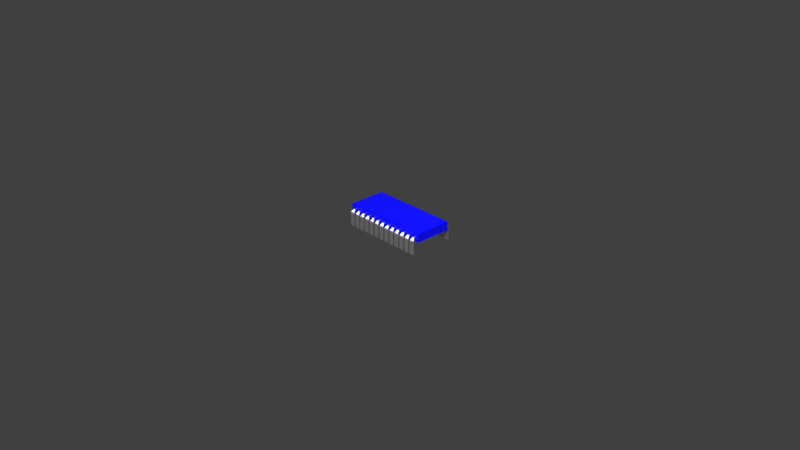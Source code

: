 # Source: SpaceshipUpgradeBlueprint.blend  (saved by Blender 2.93.20; exported with 4.5.12 LTS)
import bpy
from mathutils import Matrix  # noqa: F401  (used for matrix-valued properties, if any)

bpy.ops.wm.read_factory_settings(use_empty=True)
scene = bpy.context.scene
scene.name = 'Scene'

# ---- collections
col_collection = bpy.data.collections.new('Collection'); scene.collection.children.link(col_collection)

# ---- materials (node trees are filled in below, after node groups)
mat_chip = bpy.data.materials.new('chip')
mat_chip.alpha_threshold = 0.0
mat_chip.use_transparent_shadow = False
mat_chip.line_color = (0.0, 0.0, 0.0, 1.0)
mat_pins = bpy.data.materials.new('pins')
mat_pins.use_transparent_shadow = False
mat_material = bpy.data.materials.new('Material')
mat_material.use_transparent_shadow = False

# ---- material node trees
mat_chip.use_nodes = True; mat_chip.node_tree.nodes.clear()
_N = mat_chip.node_tree.nodes; _L = mat_chip.node_tree.links
n0 = _N.new('ShaderNodeOutputMaterial'); n0.name = 'Material Output'; n0.location = (300, 300)
n1 = _N.new('ShaderNodeBsdfPrincipled'); n1.name = 'Principled BSDF'; n1.location = (10, 300)
n1.distribution = 'GGX'
n1.subsurface_method = 'BURLEY'
n1.inputs[0].default_value = (0.0, 0.0, 1.0, 1.0)
n1.inputs[2].default_value = 0.4
n1.inputs[3].default_value = 1.45
n1.inputs[27].default_value = (0.0, 0.0, 0.0, 1.0)
n1.inputs[28].default_value = 1.0
_L.new(n1.outputs[0], n0.inputs[0])
n0.is_active_output = True
mat_pins.use_nodes = True; mat_pins.node_tree.nodes.clear()
_N = mat_pins.node_tree.nodes; _L = mat_pins.node_tree.links
n0 = _N.new('ShaderNodeBsdfPrincipled'); n0.name = 'Principled BSDF'; n0.location = (10, 300)
n0.distribution = 'GGX'
n0.subsurface_method = 'BURLEY'
n0.inputs[1].default_value = 1.0
n0.inputs[3].default_value = 1.45
n0.inputs[8].default_value = 1.0
n0.inputs[10].default_value = 1.0
n0.inputs[13].default_value = 1.0
n0.inputs[27].default_value = (0.0, 0.0, 0.0, 0.0)
n0.inputs[28].default_value = 1.0
n1 = _N.new('ShaderNodeOutputMaterial'); n1.name = 'Material Output'; n1.location = (300, 300)
_L.new(n0.outputs[0], n1.inputs[0])
n1.is_active_output = True
mat_material.use_nodes = True; mat_material.node_tree.nodes.clear()
_N = mat_material.node_tree.nodes; _L = mat_material.node_tree.links
n0 = _N.new('ShaderNodeBsdfPrincipled'); n0.name = 'Principled BSDF'; n0.location = (10, 300)
n0.distribution = 'GGX'
n0.subsurface_method = 'BURLEY'
n0.inputs[0].default_value = (0.8, 0.02327, 0.0, 1.0)
n0.inputs[3].default_value = 1.45
n0.inputs[27].default_value = (0.0, 0.0, 0.0, 1.0)
n0.inputs[28].default_value = 1.0
n1 = _N.new('ShaderNodeOutputMaterial'); n1.name = 'Material Output'; n1.location = (300, 300)
_L.new(n0.outputs[0], n1.inputs[0])
n1.is_active_output = True

# ---- world
world_world = bpy.data.worlds.new('World'); scene.world = world_world
world_world.use_nodes = True; world_world.node_tree.nodes.clear()
_N = world_world.node_tree.nodes; _L = world_world.node_tree.links
n0 = _N.new('ShaderNodeOutputWorld'); n0.name = 'World Output'; n0.location = (300, 300)
n1 = _N.new('ShaderNodeBackground'); n1.name = 'Background'; n1.location = (10, 300)
n1.inputs[0].default_value = (0.05088, 0.05088, 0.05088, 1.0)
_L.new(n1.outputs[0], n0.inputs[0])
n0.is_active_output = True
world_world.color = (0.05088, 0.05088, 0.05088)
world_world.use_sun_shadow = False
world_world.sun_shadow_jitter_overblur = 0.0

# ---- cameras
cam_camera = bpy.data.cameras.new('Camera')
cam_camera.clip_end = 100.0
cam_camera.ortho_scale = 7.314

# ---- lights
light_light = bpy.data.lights.new('Light', 'POINT')
light_light.transmission_factor = 0.0
light_light.energy = 1000.0
light_light.shadow_soft_size = 0.1
light_light.shadow_maximum_resolution = 0.006
light_light.use_absolute_resolution = True
light_light_001 = bpy.data.lights.new('Light.001', 'POINT')
light_light_001.transmission_factor = 0.0
light_light_001.energy = 1000.0
light_light_001.shadow_soft_size = 0.1
light_light_001.shadow_maximum_resolution = 0.006
light_light_001.use_absolute_resolution = True
light_light_002 = bpy.data.lights.new('Light.002', 'POINT')
light_light_002.transmission_factor = 0.0
light_light_002.energy = 1000.0
light_light_002.shadow_soft_size = 0.1
light_light_002.shadow_maximum_resolution = 0.006
light_light_002.use_absolute_resolution = True

# ---- meshes
me_cube = bpy.data.meshes.new('Cube')
me_cube.from_pydata([(0.0254, 0.2371, -0.1507), (0.4848, 0.2041, -0.02003), (0.0254, 0.2371, -0.007081), (0.4848, -0.2044, -0.02003), (0.0254, 0.2474, -0.1507), (-0.4848, 0.2041, -0.02003), (0.0254, 0.2474, -0.007081), (-0.4848, -0.2044, -0.02003), (0.4406, 0.1564, 0.08044), (0.4848, 0.2041, 0.07242), (0.4406, -0.1567, 0.08044), (0.4848, -0.2044, 0.07242), (-0.4406, 0.1564, 0.08044), (-0.4848, 0.2041, 0.07242), (-0.4406, -0.1567, 0.08044), (-0.4848, -0.2044, 0.07242), (-0.0254, 0.2474, -0.007081), (-0.0254, 0.2474, -0.1507), (-0.0254, 0.2371, -0.007081), (-0.0254, 0.2371, -0.1507), (-0.02275, 0.2442, 0.0007268), (-0.02275, 0.235, 0.0007268), (0.02275, 0.235, 0.0007268), (0.02275, 0.2442, 0.0007268), (-0.01239, 0.2208, 0.02611), (-0.01239, 0.2172, 0.02255), (0.01239, 0.2172, 0.02255), (0.01239, 0.2208, 0.02611), (-0.009199, 0.1982, 0.0273), (-0.009199, 0.197, 0.02376), (0.009199, 0.197, 0.02376), (0.009199, 0.1982, 0.0273), (0.09812, 0.2371, -0.1507), (0.09812, 0.2371, -0.007081), (0.09812, 0.2474, -0.1507), (0.09812, 0.2474, -0.007081), (0.04732, 0.2474, -0.007081), (0.04732, 0.2474, -0.1507), (0.04732, 0.2371, -0.007081), (0.04732, 0.2371, -0.1507), (0.04998, 0.2442, 0.0007268), (0.04998, 0.235, 0.0007268), (0.09547, 0.235, 0.0007268), (0.09547, 0.2442, 0.0007268), (0.06033, 0.2208, 0.02611), (0.06033, 0.2172, 0.02255), (0.08511, 0.2172, 0.02255), (0.08511, 0.2208, 0.02611), (0.06352, 0.1982, 0.0273), (0.06352, 0.197, 0.02376), (0.08192, 0.197, 0.02376), (0.08192, 0.1982, 0.0273), (-0.04732, 0.2371, -0.1507), (-0.04732, 0.2371, -0.007081), (-0.04732, 0.2474, -0.1507), (-0.04732, 0.2474, -0.007081), (-0.09812, 0.2474, -0.007081), (-0.09812, 0.2474, -0.1507), (-0.09812, 0.2371, -0.007081), (-0.09812, 0.2371, -0.1507), (-0.09547, 0.2442, 0.0007268), (-0.09547, 0.235, 0.0007268), (-0.04998, 0.235, 0.0007268), (-0.04998, 0.2442, 0.0007268), (-0.08511, 0.2208, 0.02611), (-0.08511, 0.2172, 0.02255), (-0.06033, 0.2172, 0.02255), (-0.06033, 0.2208, 0.02611), (-0.08192, 0.1982, 0.0273), (-0.08192, 0.197, 0.02376), (-0.06352, 0.197, 0.02376), (-0.06352, 0.1982, 0.0273), (-0.12, 0.2371, -0.1507), (-0.12, 0.2371, -0.007081), (-0.12, 0.2474, -0.1507), (-0.12, 0.2474, -0.007081), (-0.1708, 0.2474, -0.007081), (-0.1708, 0.2474, -0.1507), (-0.1708, 0.2371, -0.007081), (-0.1708, 0.2371, -0.1507), (-0.1682, 0.2442, 0.0007268), (-0.1682, 0.235, 0.0007268), (-0.1227, 0.235, 0.0007268), (-0.1227, 0.2442, 0.0007268), (-0.1578, 0.2208, 0.02611), (-0.1578, 0.2172, 0.02255), (-0.1331, 0.2172, 0.02255), (-0.1331, 0.2208, 0.02611), (-0.1546, 0.1982, 0.0273), (-0.1546, 0.197, 0.02376), (-0.1362, 0.197, 0.02376), (-0.1362, 0.1982, 0.0273), (-0.1928, 0.2371, -0.1507), (-0.1928, 0.2371, -0.007081), (-0.1928, 0.2474, -0.1507), (-0.1928, 0.2474, -0.007081), (-0.2436, 0.2474, -0.007081), (-0.2436, 0.2474, -0.1507), (-0.2436, 0.2371, -0.007081), (-0.2436, 0.2371, -0.1507), (-0.2409, 0.2442, 0.0007268), (-0.2409, 0.235, 0.0007268), (-0.1954, 0.235, 0.0007268), (-0.1954, 0.2442, 0.0007268), (-0.2306, 0.2208, 0.02611), (-0.2306, 0.2172, 0.02255), (-0.2058, 0.2172, 0.02255), (-0.2058, 0.2208, 0.02611), (-0.2274, 0.1982, 0.0273), (-0.2274, 0.197, 0.02376), (-0.209, 0.197, 0.02376), (-0.209, 0.1982, 0.0273), (-0.2655, 0.2371, -0.1507), (-0.2655, 0.2371, -0.007081), (-0.2655, 0.2474, -0.1507), (-0.2655, 0.2474, -0.007081), (-0.3163, 0.2474, -0.007081), (-0.3163, 0.2474, -0.1507), (-0.3163, 0.2371, -0.007081), (-0.3163, 0.2371, -0.1507), (-0.3136, 0.2442, 0.0007268), (-0.3136, 0.235, 0.0007268), (-0.2681, 0.235, 0.0007268), (-0.2681, 0.2442, 0.0007268), (-0.3033, 0.2208, 0.02611), (-0.3033, 0.2172, 0.02255), (-0.2785, 0.2172, 0.02255), (-0.2785, 0.2208, 0.02611), (-0.3001, 0.1982, 0.0273), (-0.3001, 0.197, 0.02376), (-0.2817, 0.197, 0.02376), (-0.2817, 0.1982, 0.0273), (-0.3382, 0.2371, -0.1507), (-0.3382, 0.2371, -0.007081), (-0.3382, 0.2474, -0.1507), (-0.3382, 0.2474, -0.007081), (-0.389, 0.2474, -0.007081), (-0.389, 0.2474, -0.1507), (-0.389, 0.2371, -0.007081), (-0.389, 0.2371, -0.1507), (-0.3864, 0.2442, 0.0007268), (-0.3864, 0.235, 0.0007268), (-0.3409, 0.235, 0.0007268), (-0.3409, 0.2442, 0.0007268), (-0.376, 0.2208, 0.02611), (-0.376, 0.2172, 0.02255), (-0.3512, 0.2172, 0.02255), (-0.3512, 0.2208, 0.02611), (-0.3728, 0.1982, 0.0273), (-0.3728, 0.197, 0.02376), (-0.3544, 0.197, 0.02376), (-0.3544, 0.1982, 0.0273), (-0.4109, 0.2371, -0.1507), (-0.4109, 0.2371, -0.007081), (-0.4109, 0.2474, -0.1507), (-0.4109, 0.2474, -0.007081), (-0.4617, 0.2474, -0.007081), (-0.4617, 0.2474, -0.1507), (-0.4617, 0.2371, -0.007081), (-0.4617, 0.2371, -0.1507), (-0.4591, 0.2442, 0.0007268), (-0.4591, 0.235, 0.0007268), (-0.4136, 0.235, 0.0007268), (-0.4136, 0.2442, 0.0007268), (-0.4487, 0.2208, 0.02611), (-0.4487, 0.2172, 0.02255), (-0.4239, 0.2172, 0.02255), (-0.4239, 0.2208, 0.02611), (-0.4455, 0.1982, 0.0273), (-0.4455, 0.197, 0.02376), (-0.4271, 0.197, 0.02376), (-0.4271, 0.1982, 0.0273), (0.1708, 0.2371, -0.1507), (0.1708, 0.2371, -0.007081), (0.1708, 0.2474, -0.1507), (0.1708, 0.2474, -0.007081), (0.12, 0.2474, -0.007081), (0.12, 0.2474, -0.1507), (0.12, 0.2371, -0.007081), (0.12, 0.2371, -0.1507), (0.1227, 0.2442, 0.0007268), (0.1227, 0.235, 0.0007268), (0.1682, 0.235, 0.0007268), (0.1682, 0.2442, 0.0007268), (0.1331, 0.2208, 0.02611), (0.1331, 0.2172, 0.02255), (0.1578, 0.2172, 0.02255), (0.1578, 0.2208, 0.02611), (0.1362, 0.1982, 0.0273), (0.1362, 0.197, 0.02376), (0.1546, 0.197, 0.02376), (0.1546, 0.1982, 0.0273), (0.2436, 0.2371, -0.1507), (0.2436, 0.2371, -0.007081), (0.2436, 0.2474, -0.1507), (0.2436, 0.2474, -0.007081), (0.1928, 0.2474, -0.007081), (0.1928, 0.2474, -0.1507), (0.1928, 0.2371, -0.007081), (0.1928, 0.2371, -0.1507), (0.1954, 0.2442, 0.0007268), (0.1954, 0.235, 0.0007268), (0.2409, 0.235, 0.0007268), (0.2409, 0.2442, 0.0007268), (0.2058, 0.2208, 0.02611), (0.2058, 0.2172, 0.02255), (0.2306, 0.2172, 0.02255), (0.2306, 0.2208, 0.02611), (0.209, 0.1982, 0.0273), (0.209, 0.197, 0.02376), (0.2274, 0.197, 0.02376), (0.2274, 0.1982, 0.0273), (0.3163, 0.2371, -0.1507), (0.3163, 0.2371, -0.007081), (0.3163, 0.2474, -0.1507), (0.3163, 0.2474, -0.007081), (0.2655, 0.2474, -0.007081), (0.2655, 0.2474, -0.1507), (0.2655, 0.2371, -0.007081), (0.2655, 0.2371, -0.1507), (0.2681, 0.2442, 0.0007268), (0.2681, 0.235, 0.0007268), (0.3136, 0.235, 0.0007268), (0.3136, 0.2442, 0.0007268), (0.2785, 0.2208, 0.02611), (0.2785, 0.2172, 0.02255), (0.3033, 0.2172, 0.02255), (0.3033, 0.2208, 0.02611), (0.2817, 0.1982, 0.0273), (0.2817, 0.197, 0.02376), (0.3001, 0.197, 0.02376), (0.3001, 0.1982, 0.0273), (0.389, 0.2371, -0.1507), (0.389, 0.2371, -0.007081), (0.389, 0.2474, -0.1507), (0.389, 0.2474, -0.007081), (0.3382, 0.2474, -0.007081), (0.3382, 0.2474, -0.1507), (0.3382, 0.2371, -0.007081), (0.3382, 0.2371, -0.1507), (0.3409, 0.2442, 0.0007268), (0.3409, 0.235, 0.0007268), (0.3864, 0.235, 0.0007268), (0.3864, 0.2442, 0.0007268), (0.3512, 0.2208, 0.02611), (0.3512, 0.2172, 0.02255), (0.376, 0.2172, 0.02255), (0.376, 0.2208, 0.02611), (0.3544, 0.1982, 0.0273), (0.3544, 0.197, 0.02376), (0.3728, 0.197, 0.02376), (0.3728, 0.1982, 0.0273), (0.4617, 0.2371, -0.1507), (0.4617, 0.2371, -0.007081), (0.4617, 0.2474, -0.1507), (0.4617, 0.2474, -0.007081), (0.4109, 0.2474, -0.007081), (0.4109, 0.2474, -0.1507), (0.4109, 0.2371, -0.007081), (0.4109, 0.2371, -0.1507), (0.4136, 0.2442, 0.0007268), (0.4136, 0.235, 0.0007268), (0.4591, 0.235, 0.0007268), (0.4591, 0.2442, 0.0007268), (0.4239, 0.2208, 0.02611), (0.4239, 0.2172, 0.02255), (0.4487, 0.2172, 0.02255), (0.4487, 0.2208, 0.02611), (0.4271, 0.1982, 0.0273), (0.4271, 0.197, 0.02376), (0.4455, 0.197, 0.02376), (0.4455, 0.1982, 0.0273), (-0.0254, -0.2368, -0.1507), (-0.0254, -0.2368, -0.007081), (-0.0254, -0.2472, -0.1507), (-0.0254, -0.2472, -0.007081), (0.0254, -0.2472, -0.007081), (0.0254, -0.2472, -0.1507), (0.0254, -0.2368, -0.007081), (0.0254, -0.2368, -0.1507), (0.02275, -0.244, 0.0007268), (0.02275, -0.2348, 0.0007268), (-0.02275, -0.2348, 0.0007268), (-0.02275, -0.244, 0.0007268), (0.01239, -0.2206, 0.02611), (0.01239, -0.217, 0.02255), (-0.01239, -0.217, 0.02255), (-0.01239, -0.2206, 0.02611), (0.009199, -0.198, 0.0273), (0.009199, -0.1968, 0.02376), (-0.009199, -0.1968, 0.02376), (-0.009199, -0.198, 0.0273), (0.04732, -0.2368, -0.1507), (0.04732, -0.2368, -0.007081), (0.04732, -0.2472, -0.1507), (0.04732, -0.2472, -0.007081), (0.09812, -0.2472, -0.007081), (0.09812, -0.2472, -0.1507), (0.09812, -0.2368, -0.007081), (0.09812, -0.2368, -0.1507), (0.09547, -0.244, 0.0007268), (0.09547, -0.2348, 0.0007268), (0.04998, -0.2348, 0.0007268), (0.04998, -0.244, 0.0007268), (0.08511, -0.2206, 0.02611), (0.08511, -0.217, 0.02255), (0.06033, -0.217, 0.02255), (0.06033, -0.2206, 0.02611), (0.08192, -0.198, 0.0273), (0.08192, -0.1968, 0.02376), (0.06352, -0.1968, 0.02376), (0.06352, -0.198, 0.0273), (-0.09812, -0.2368, -0.1507), (-0.09812, -0.2368, -0.007081), (-0.09812, -0.2472, -0.1507), (-0.09812, -0.2472, -0.007081), (-0.04732, -0.2472, -0.007081), (-0.04732, -0.2472, -0.1507), (-0.04732, -0.2368, -0.007081), (-0.04732, -0.2368, -0.1507), (-0.04998, -0.244, 0.0007268), (-0.04998, -0.2348, 0.0007268), (-0.09547, -0.2348, 0.0007268), (-0.09547, -0.244, 0.0007268), (-0.06033, -0.2206, 0.02611), (-0.06033, -0.217, 0.02255), (-0.08511, -0.217, 0.02255), (-0.08511, -0.2206, 0.02611), (-0.06352, -0.198, 0.0273), (-0.06352, -0.1968, 0.02376), (-0.08192, -0.1968, 0.02376), (-0.08192, -0.198, 0.0273), (-0.1708, -0.2368, -0.1507), (-0.1708, -0.2368, -0.007081), (-0.1708, -0.2472, -0.1507), (-0.1708, -0.2472, -0.007081), (-0.12, -0.2472, -0.007081), (-0.12, -0.2472, -0.1507), (-0.12, -0.2368, -0.007081), (-0.12, -0.2368, -0.1507), (-0.1227, -0.244, 0.0007268), (-0.1227, -0.2348, 0.0007268), (-0.1682, -0.2348, 0.0007268), (-0.1682, -0.244, 0.0007268), (-0.1331, -0.2206, 0.02611), (-0.1331, -0.217, 0.02255), (-0.1578, -0.217, 0.02255), (-0.1578, -0.2206, 0.02611), (-0.1362, -0.198, 0.0273), (-0.1362, -0.1968, 0.02376), (-0.1546, -0.1968, 0.02376), (-0.1546, -0.198, 0.0273), (-0.2436, -0.2368, -0.1507), (-0.2436, -0.2368, -0.007081), (-0.2436, -0.2472, -0.1507), (-0.2436, -0.2472, -0.007081), (-0.1928, -0.2472, -0.007081), (-0.1928, -0.2472, -0.1507), (-0.1928, -0.2368, -0.007081), (-0.1928, -0.2368, -0.1507), (-0.1954, -0.244, 0.0007268), (-0.1954, -0.2348, 0.0007268), (-0.2409, -0.2348, 0.0007268), (-0.2409, -0.244, 0.0007268), (-0.2058, -0.2206, 0.02611), (-0.2058, -0.217, 0.02255), (-0.2306, -0.217, 0.02255), (-0.2306, -0.2206, 0.02611), (-0.209, -0.198, 0.0273), (-0.209, -0.1968, 0.02376), (-0.2274, -0.1968, 0.02376), (-0.2274, -0.198, 0.0273), (-0.3163, -0.2368, -0.1507), (-0.3163, -0.2368, -0.007081), (-0.3163, -0.2472, -0.1507), (-0.3163, -0.2472, -0.007081), (-0.2655, -0.2472, -0.007081), (-0.2655, -0.2472, -0.1507), (-0.2655, -0.2368, -0.007081), (-0.2655, -0.2368, -0.1507), (-0.2681, -0.244, 0.0007268), (-0.2681, -0.2348, 0.0007268), (-0.3136, -0.2348, 0.0007268), (-0.3136, -0.244, 0.0007268), (-0.2785, -0.2206, 0.02611), (-0.2785, -0.217, 0.02255), (-0.3033, -0.217, 0.02255), (-0.3033, -0.2206, 0.02611), (-0.2817, -0.198, 0.0273), (-0.2817, -0.1968, 0.02376), (-0.3001, -0.1968, 0.02376), (-0.3001, -0.198, 0.0273), (-0.389, -0.2368, -0.1507), (-0.389, -0.2368, -0.007081), (-0.389, -0.2472, -0.1507), (-0.389, -0.2472, -0.007081), (-0.3382, -0.2472, -0.007081), (-0.3382, -0.2472, -0.1507), (-0.3382, -0.2368, -0.007081), (-0.3382, -0.2368, -0.1507), (-0.3409, -0.244, 0.0007268), (-0.3409, -0.2348, 0.0007268), (-0.3864, -0.2348, 0.0007268), (-0.3864, -0.244, 0.0007268), (-0.3512, -0.2206, 0.02611), (-0.3512, -0.217, 0.02255), (-0.376, -0.217, 0.02255), (-0.376, -0.2206, 0.02611), (-0.3544, -0.198, 0.0273), (-0.3544, -0.1968, 0.02376), (-0.3728, -0.1968, 0.02376), (-0.3728, -0.198, 0.0273), (-0.4617, -0.2368, -0.1507), (-0.4617, -0.2368, -0.007081), (-0.4617, -0.2472, -0.1507), (-0.4617, -0.2472, -0.007081), (-0.4109, -0.2472, -0.007081), (-0.4109, -0.2472, -0.1507), (-0.4109, -0.2368, -0.007081), (-0.4109, -0.2368, -0.1507), (-0.4136, -0.244, 0.0007268), (-0.4136, -0.2348, 0.0007268), (-0.4591, -0.2348, 0.0007268), (-0.4591, -0.244, 0.0007268), (-0.4239, -0.2206, 0.02611), (-0.4239, -0.217, 0.02255), (-0.4487, -0.217, 0.02255), (-0.4487, -0.2206, 0.02611), (-0.4271, -0.198, 0.0273), (-0.4271, -0.1968, 0.02376), (-0.4455, -0.1968, 0.02376), (-0.4455, -0.198, 0.0273), (0.12, -0.2368, -0.1507), (0.12, -0.2368, -0.007081), (0.12, -0.2472, -0.1507), (0.12, -0.2472, -0.007081), (0.1708, -0.2472, -0.007081), (0.1708, -0.2472, -0.1507), (0.1708, -0.2368, -0.007081), (0.1708, -0.2368, -0.1507), (0.1682, -0.244, 0.0007268), (0.1682, -0.2348, 0.0007268), (0.1227, -0.2348, 0.0007268), (0.1227, -0.244, 0.0007268), (0.1578, -0.2206, 0.02611), (0.1578, -0.217, 0.02255), (0.1331, -0.217, 0.02255), (0.1331, -0.2206, 0.02611), (0.1546, -0.198, 0.0273), (0.1546, -0.1968, 0.02376), (0.1362, -0.1968, 0.02376), (0.1362, -0.198, 0.0273), (0.1928, -0.2368, -0.1507), (0.1928, -0.2368, -0.007081), (0.1928, -0.2472, -0.1507), (0.1928, -0.2472, -0.007081), (0.2436, -0.2472, -0.007081), (0.2436, -0.2472, -0.1507), (0.2436, -0.2368, -0.007081), (0.2436, -0.2368, -0.1507), (0.2409, -0.244, 0.0007268), (0.2409, -0.2348, 0.0007268), (0.1954, -0.2348, 0.0007268), (0.1954, -0.244, 0.0007268), (0.2306, -0.2206, 0.02611), (0.2306, -0.217, 0.02255), (0.2058, -0.217, 0.02255), (0.2058, -0.2206, 0.02611), (0.2274, -0.198, 0.0273), (0.2274, -0.1968, 0.02376), (0.209, -0.1968, 0.02376), (0.209, -0.198, 0.0273), (0.2655, -0.2368, -0.1507), (0.2655, -0.2368, -0.007081), (0.2655, -0.2472, -0.1507), (0.2655, -0.2472, -0.007081), (0.3163, -0.2472, -0.007081), (0.3163, -0.2472, -0.1507), (0.3163, -0.2368, -0.007081), (0.3163, -0.2368, -0.1507), (0.3136, -0.244, 0.0007268), (0.3136, -0.2348, 0.0007268), (0.2681, -0.2348, 0.0007268), (0.2681, -0.244, 0.0007268), (0.3033, -0.2206, 0.02611), (0.3033, -0.217, 0.02255), (0.2785, -0.217, 0.02255), (0.2785, -0.2206, 0.02611), (0.3001, -0.198, 0.0273), (0.3001, -0.1968, 0.02376), (0.2817, -0.1968, 0.02376), (0.2817, -0.198, 0.0273), (0.3382, -0.2368, -0.1507), (0.3382, -0.2368, -0.007081), (0.3382, -0.2472, -0.1507), (0.3382, -0.2472, -0.007081), (0.389, -0.2472, -0.007081), (0.389, -0.2472, -0.1507), (0.389, -0.2368, -0.007081), (0.389, -0.2368, -0.1507), (0.3864, -0.244, 0.0007268), (0.3864, -0.2348, 0.0007268), (0.3409, -0.2348, 0.0007268), (0.3409, -0.244, 0.0007268), (0.376, -0.2206, 0.02611), (0.376, -0.217, 0.02255), (0.3512, -0.217, 0.02255), (0.3512, -0.2206, 0.02611), (0.3728, -0.198, 0.0273), (0.3728, -0.1968, 0.02376), (0.3544, -0.1968, 0.02376), (0.3544, -0.198, 0.0273), (0.4109, -0.2368, -0.1507), (0.4109, -0.2368, -0.007081), (0.4109, -0.2472, -0.1507), (0.4109, -0.2472, -0.007081), (0.4617, -0.2472, -0.007081), (0.4617, -0.2472, -0.1507), (0.4617, -0.2368, -0.007081), (0.4617, -0.2368, -0.1507), (0.4591, -0.244, 0.0007268), (0.4591, -0.2348, 0.0007268), (0.4136, -0.2348, 0.0007268), (0.4136, -0.244, 0.0007268), (0.4487, -0.2206, 0.02611), (0.4487, -0.217, 0.02255), (0.4239, -0.217, 0.02255), (0.4239, -0.2206, 0.02611), (0.4455, -0.198, 0.0273), (0.4455, -0.1968, 0.02376), (0.4271, -0.1968, 0.02376), (0.4271, -0.198, 0.0273)], [], [(3, 11, 15, 7), (7, 15, 13, 5), (6, 2, 0, 4), (5, 1, 3, 7), (8, 12, 14, 10), (1, 9, 11, 3), (10, 14, 15, 11), (8, 10, 11, 9), (14, 12, 13, 15), (12, 8, 9, 13), (5, 13, 9, 1), (2, 18, 19, 0), (18, 16, 17, 19), (16, 6, 4, 17), (6, 16, 20, 23), (19, 17, 4, 0), (21, 22, 26, 25), (18, 2, 22, 21), (16, 18, 21, 20), (2, 6, 23, 22), (24, 25, 29, 28), (20, 21, 25, 24), (23, 20, 24, 27), (22, 23, 27, 26), (30, 31, 28, 29), (27, 24, 28, 31), (26, 27, 31, 30), (25, 26, 30, 29), (35, 33, 32, 34), (33, 38, 39, 32), (38, 36, 37, 39), (36, 35, 34, 37), (35, 36, 40, 43), (39, 37, 34, 32), (41, 42, 46, 45), (38, 33, 42, 41), (36, 38, 41, 40), (33, 35, 43, 42), (44, 45, 49, 48), (40, 41, 45, 44), (43, 40, 44, 47), (42, 43, 47, 46), (50, 51, 48, 49), (47, 44, 48, 51), (46, 47, 51, 50), (45, 46, 50, 49), (55, 53, 52, 54), (53, 58, 59, 52), (58, 56, 57, 59), (56, 55, 54, 57), (55, 56, 60, 63), (59, 57, 54, 52), (61, 62, 66, 65), (58, 53, 62, 61), (56, 58, 61, 60), (53, 55, 63, 62), (64, 65, 69, 68), (60, 61, 65, 64), (63, 60, 64, 67), (62, 63, 67, 66), (70, 71, 68, 69), (67, 64, 68, 71), (66, 67, 71, 70), (65, 66, 70, 69), (75, 73, 72, 74), (73, 78, 79, 72), (78, 76, 77, 79), (76, 75, 74, 77), (75, 76, 80, 83), (79, 77, 74, 72), (81, 82, 86, 85), (78, 73, 82, 81), (76, 78, 81, 80), (73, 75, 83, 82), (84, 85, 89, 88), (80, 81, 85, 84), (83, 80, 84, 87), (82, 83, 87, 86), (90, 91, 88, 89), (87, 84, 88, 91), (86, 87, 91, 90), (85, 86, 90, 89), (95, 93, 92, 94), (93, 98, 99, 92), (98, 96, 97, 99), (96, 95, 94, 97), (95, 96, 100, 103), (99, 97, 94, 92), (101, 102, 106, 105), (98, 93, 102, 101), (96, 98, 101, 100), (93, 95, 103, 102), (104, 105, 109, 108), (100, 101, 105, 104), (103, 100, 104, 107), (102, 103, 107, 106), (110, 111, 108, 109), (107, 104, 108, 111), (106, 107, 111, 110), (105, 106, 110, 109), (115, 113, 112, 114), (113, 118, 119, 112), (118, 116, 117, 119), (116, 115, 114, 117), (115, 116, 120, 123), (119, 117, 114, 112), (121, 122, 126, 125), (118, 113, 122, 121), (116, 118, 121, 120), (113, 115, 123, 122), (124, 125, 129, 128), (120, 121, 125, 124), (123, 120, 124, 127), (122, 123, 127, 126), (130, 131, 128, 129), (127, 124, 128, 131), (126, 127, 131, 130), (125, 126, 130, 129), (135, 133, 132, 134), (133, 138, 139, 132), (138, 136, 137, 139), (136, 135, 134, 137), (135, 136, 140, 143), (139, 137, 134, 132), (141, 142, 146, 145), (138, 133, 142, 141), (136, 138, 141, 140), (133, 135, 143, 142), (144, 145, 149, 148), (140, 141, 145, 144), (143, 140, 144, 147), (142, 143, 147, 146), (150, 151, 148, 149), (147, 144, 148, 151), (146, 147, 151, 150), (145, 146, 150, 149), (155, 153, 152, 154), (153, 158, 159, 152), (158, 156, 157, 159), (156, 155, 154, 157), (155, 156, 160, 163), (159, 157, 154, 152), (161, 162, 166, 165), (158, 153, 162, 161), (156, 158, 161, 160), (153, 155, 163, 162), (164, 165, 169, 168), (160, 161, 165, 164), (163, 160, 164, 167), (162, 163, 167, 166), (170, 171, 168, 169), (167, 164, 168, 171), (166, 167, 171, 170), (165, 166, 170, 169), (175, 173, 172, 174), (173, 178, 179, 172), (178, 176, 177, 179), (176, 175, 174, 177), (175, 176, 180, 183), (179, 177, 174, 172), (181, 182, 186, 185), (178, 173, 182, 181), (176, 178, 181, 180), (173, 175, 183, 182), (184, 185, 189, 188), (180, 181, 185, 184), (183, 180, 184, 187), (182, 183, 187, 186), (190, 191, 188, 189), (187, 184, 188, 191), (186, 187, 191, 190), (185, 186, 190, 189), (195, 193, 192, 194), (193, 198, 199, 192), (198, 196, 197, 199), (196, 195, 194, 197), (195, 196, 200, 203), (199, 197, 194, 192), (201, 202, 206, 205), (198, 193, 202, 201), (196, 198, 201, 200), (193, 195, 203, 202), (204, 205, 209, 208), (200, 201, 205, 204), (203, 200, 204, 207), (202, 203, 207, 206), (210, 211, 208, 209), (207, 204, 208, 211), (206, 207, 211, 210), (205, 206, 210, 209), (215, 213, 212, 214), (213, 218, 219, 212), (218, 216, 217, 219), (216, 215, 214, 217), (215, 216, 220, 223), (219, 217, 214, 212), (221, 222, 226, 225), (218, 213, 222, 221), (216, 218, 221, 220), (213, 215, 223, 222), (224, 225, 229, 228), (220, 221, 225, 224), (223, 220, 224, 227), (222, 223, 227, 226), (230, 231, 228, 229), (227, 224, 228, 231), (226, 227, 231, 230), (225, 226, 230, 229), (235, 233, 232, 234), (233, 238, 239, 232), (238, 236, 237, 239), (236, 235, 234, 237), (235, 236, 240, 243), (239, 237, 234, 232), (241, 242, 246, 245), (238, 233, 242, 241), (236, 238, 241, 240), (233, 235, 243, 242), (244, 245, 249, 248), (240, 241, 245, 244), (243, 240, 244, 247), (242, 243, 247, 246), (250, 251, 248, 249), (247, 244, 248, 251), (246, 247, 251, 250), (245, 246, 250, 249), (255, 253, 252, 254), (253, 258, 259, 252), (258, 256, 257, 259), (256, 255, 254, 257), (255, 256, 260, 263), (259, 257, 254, 252), (261, 262, 266, 265), (258, 253, 262, 261), (256, 258, 261, 260), (253, 255, 263, 262), (264, 265, 269, 268), (260, 261, 265, 264), (263, 260, 264, 267), (262, 263, 267, 266), (270, 271, 268, 269), (267, 264, 268, 271), (266, 267, 271, 270), (265, 266, 270, 269), (275, 273, 272, 274), (273, 278, 279, 272), (278, 276, 277, 279), (276, 275, 274, 277), (275, 276, 280, 283), (279, 277, 274, 272), (281, 282, 286, 285), (278, 273, 282, 281), (276, 278, 281, 280), (273, 275, 283, 282), (284, 285, 289, 288), (280, 281, 285, 284), (283, 280, 284, 287), (282, 283, 287, 286), (290, 291, 288, 289), (287, 284, 288, 291), (286, 287, 291, 290), (285, 286, 290, 289), (295, 293, 292, 294), (293, 298, 299, 292), (298, 296, 297, 299), (296, 295, 294, 297), (295, 296, 300, 303), (299, 297, 294, 292), (301, 302, 306, 305), (298, 293, 302, 301), (296, 298, 301, 300), (293, 295, 303, 302), (304, 305, 309, 308), (300, 301, 305, 304), (303, 300, 304, 307), (302, 303, 307, 306), (310, 311, 308, 309), (307, 304, 308, 311), (306, 307, 311, 310), (305, 306, 310, 309), (315, 313, 312, 314), (313, 318, 319, 312), (318, 316, 317, 319), (316, 315, 314, 317), (315, 316, 320, 323), (319, 317, 314, 312), (321, 322, 326, 325), (318, 313, 322, 321), (316, 318, 321, 320), (313, 315, 323, 322), (324, 325, 329, 328), (320, 321, 325, 324), (323, 320, 324, 327), (322, 323, 327, 326), (330, 331, 328, 329), (327, 324, 328, 331), (326, 327, 331, 330), (325, 326, 330, 329), (335, 333, 332, 334), (333, 338, 339, 332), (338, 336, 337, 339), (336, 335, 334, 337), (335, 336, 340, 343), (339, 337, 334, 332), (341, 342, 346, 345), (338, 333, 342, 341), (336, 338, 341, 340), (333, 335, 343, 342), (344, 345, 349, 348), (340, 341, 345, 344), (343, 340, 344, 347), (342, 343, 347, 346), (350, 351, 348, 349), (347, 344, 348, 351), (346, 347, 351, 350), (345, 346, 350, 349), (355, 353, 352, 354), (353, 358, 359, 352), (358, 356, 357, 359), (356, 355, 354, 357), (355, 356, 360, 363), (359, 357, 354, 352), (361, 362, 366, 365), (358, 353, 362, 361), (356, 358, 361, 360), (353, 355, 363, 362), (364, 365, 369, 368), (360, 361, 365, 364), (363, 360, 364, 367), (362, 363, 367, 366), (370, 371, 368, 369), (367, 364, 368, 371), (366, 367, 371, 370), (365, 366, 370, 369), (375, 373, 372, 374), (373, 378, 379, 372), (378, 376, 377, 379), (376, 375, 374, 377), (375, 376, 380, 383), (379, 377, 374, 372), (381, 382, 386, 385), (378, 373, 382, 381), (376, 378, 381, 380), (373, 375, 383, 382), (384, 385, 389, 388), (380, 381, 385, 384), (383, 380, 384, 387), (382, 383, 387, 386), (390, 391, 388, 389), (387, 384, 388, 391), (386, 387, 391, 390), (385, 386, 390, 389), (395, 393, 392, 394), (393, 398, 399, 392), (398, 396, 397, 399), (396, 395, 394, 397), (395, 396, 400, 403), (399, 397, 394, 392), (401, 402, 406, 405), (398, 393, 402, 401), (396, 398, 401, 400), (393, 395, 403, 402), (404, 405, 409, 408), (400, 401, 405, 404), (403, 400, 404, 407), (402, 403, 407, 406), (410, 411, 408, 409), (407, 404, 408, 411), (406, 407, 411, 410), (405, 406, 410, 409), (415, 413, 412, 414), (413, 418, 419, 412), (418, 416, 417, 419), (416, 415, 414, 417), (415, 416, 420, 423), (419, 417, 414, 412), (421, 422, 426, 425), (418, 413, 422, 421), (416, 418, 421, 420), (413, 415, 423, 422), (424, 425, 429, 428), (420, 421, 425, 424), (423, 420, 424, 427), (422, 423, 427, 426), (430, 431, 428, 429), (427, 424, 428, 431), (426, 427, 431, 430), (425, 426, 430, 429), (435, 433, 432, 434), (433, 438, 439, 432), (438, 436, 437, 439), (436, 435, 434, 437), (435, 436, 440, 443), (439, 437, 434, 432), (441, 442, 446, 445), (438, 433, 442, 441), (436, 438, 441, 440), (433, 435, 443, 442), (444, 445, 449, 448), (440, 441, 445, 444), (443, 440, 444, 447), (442, 443, 447, 446), (450, 451, 448, 449), (447, 444, 448, 451), (446, 447, 451, 450), (445, 446, 450, 449), (455, 453, 452, 454), (453, 458, 459, 452), (458, 456, 457, 459), (456, 455, 454, 457), (455, 456, 460, 463), (459, 457, 454, 452), (461, 462, 466, 465), (458, 453, 462, 461), (456, 458, 461, 460), (453, 455, 463, 462), (464, 465, 469, 468), (460, 461, 465, 464), (463, 460, 464, 467), (462, 463, 467, 466), (470, 471, 468, 469), (467, 464, 468, 471), (466, 467, 471, 470), (465, 466, 470, 469), (475, 473, 472, 474), (473, 478, 479, 472), (478, 476, 477, 479), (476, 475, 474, 477), (475, 476, 480, 483), (479, 477, 474, 472), (481, 482, 486, 485), (478, 473, 482, 481), (476, 478, 481, 480), (473, 475, 483, 482), (484, 485, 489, 488), (480, 481, 485, 484), (483, 480, 484, 487), (482, 483, 487, 486), (490, 491, 488, 489), (487, 484, 488, 491), (486, 487, 491, 490), (485, 486, 490, 489), (495, 493, 492, 494), (493, 498, 499, 492), (498, 496, 497, 499), (496, 495, 494, 497), (495, 496, 500, 503), (499, 497, 494, 492), (501, 502, 506, 505), (498, 493, 502, 501), (496, 498, 501, 500), (493, 495, 503, 502), (504, 505, 509, 508), (500, 501, 505, 504), (503, 500, 504, 507), (502, 503, 507, 506), (510, 511, 508, 509), (507, 504, 508, 511), (506, 507, 511, 510), (505, 506, 510, 509), (515, 513, 512, 514), (513, 518, 519, 512), (518, 516, 517, 519), (516, 515, 514, 517), (515, 516, 520, 523), (519, 517, 514, 512), (521, 522, 526, 525), (518, 513, 522, 521), (516, 518, 521, 520), (513, 515, 523, 522), (524, 525, 529, 528), (520, 521, 525, 524), (523, 520, 524, 527), (522, 523, 527, 526), (530, 531, 528, 529), (527, 524, 528, 531), (526, 527, 531, 530), (525, 526, 530, 529)])
me_cube.polygons.foreach_set('material_index', [0, 0, 1, 0, 0, 0, 0, 0, 0, 0, 0, 1, 1, 1, 1, 1, 1, 1, 1, 1, 1, 1, 1, 1, 1, 1, 1, 1, 1, 1, 1, 1, 1, 1, 1, 1, 1, 1, 1, 1, 1, 1, 1, 1, 1, 1, 1, 1, 1, 1, 1, 1, 1, 1, 1, 1, 1, 1, 1, 1, 1, 1, 1, 1, 1, 1, 1, 1, 1, 1, 1, 1, 1, 1, 1, 1, 1, 1, 1, 1, 1, 1, 1, 1, 1, 1, 1, 1, 1, 1, 1, 1, 1, 1, 1, 1, 1, 1, 1, 1, 1, 1, 1, 1, 1, 1, 1, 1, 1, 1, 1, 1, 1, 1, 1, 1, 1, 1, 1, 1, 1, 1, 1, 1, 1, 1, 1, 1, 1, 1, 1, 1, 1, 1, 1, 1, 1, 1, 1, 1, 1, 1, 1, 1, 1, 1, 1, 1, 1, 1, 1, 1, 1, 1, 1, 1, 1, 1, 1, 1, 1, 1, 1, 1, 1, 1, 1, 1, 1, 1, 1, 1, 1, 1, 1, 1, 1, 1, 1, 1, 1, 1, 1, 1, 1, 1, 1, 1, 1, 1, 1, 1, 1, 1, 1, 1, 1, 1, 1, 1, 1, 1, 1, 1, 1, 1, 1, 1, 1, 1, 1, 1, 1, 1, 1, 1, 1, 1, 1, 1, 1, 1, 1, 1, 1, 1, 1, 1, 1, 1, 1, 1, 1, 1, 1, 1, 1, 1, 1, 1, 1, 1, 1, 1, 1, 1, 1, 1, 1, 1, 1, 1, 1, 1, 1, 1, 1, 1, 1, 1, 1, 1, 1, 1, 1, 1, 1, 1, 1, 1, 1, 1, 1, 1, 1, 1, 1, 1, 1, 1, 1, 1, 1, 1, 1, 1, 1, 1, 1, 1, 1, 1, 1, 1, 1, 1, 1, 1, 1, 1, 1, 1, 1, 1, 1, 1, 1, 1, 1, 1, 1, 1, 1, 1, 1, 1, 1, 1, 1, 1, 1, 1, 1, 1, 1, 1, 1, 1, 1, 1, 1, 1, 1, 1, 1, 1, 1, 1, 1, 1, 1, 1, 1, 1, 1, 1, 1, 1, 1, 1, 1, 1, 1, 1, 1, 1, 1, 1, 1, 1, 1, 1, 1, 1, 1, 1, 1, 1, 1, 1, 1, 1, 1, 1, 1, 1, 1, 1, 1, 1, 1, 1, 1, 1, 1, 1, 1, 1, 1, 1, 1, 1, 1, 1, 1, 1, 1, 1, 1, 1, 1, 1, 1, 1, 1, 1, 1, 1, 1, 1, 1, 1, 1, 1, 1, 1, 1, 1, 1, 1, 1, 1, 1, 1, 1, 1, 1, 1, 1, 1, 1, 1, 1, 1, 1, 1, 1, 1, 1, 1, 1, 1, 1, 1, 1, 1, 1, 1, 1, 1, 1, 1, 1, 1, 1, 1, 1, 1, 1, 1, 1, 1, 1, 1, 1, 1, 1, 1, 1, 1, 1, 1, 1, 1, 1, 1, 1, 1])
_k = set([(1, 3), (1, 5), (1, 9), (3, 7), (3, 11), (5, 7), (5, 13), (7, 15), (8, 9), (8, 10), (8, 12), (9, 11), (9, 13), (10, 11), (10, 14), (11, 15), (12, 13), (12, 14), (13, 15), (14, 15)])
me_cube.attributes.new('sharp_edge', 'BOOLEAN', 'EDGE').data.foreach_set('value', [ (min(e.vertices), max(e.vertices)) in _k for e in me_cube.edges])
_uv = me_cube.uv_layers.new(name='UVMap')
_uv.uv.foreach_set('vector', [0.375, 0.75, 0.6136, 0.75, 0.6136, 1.0, 0.375, 1.0, 0.375, 0.0, 0.6136, 0.0, 0.6136, 0.25, 0.375, 0.25, 0.375, 0.0, 0.375, 0.25, 0.625, 0.25, 0.625, 0.0, 0.125, 0.5, 0.375, 0.5, 0.375, 0.75, 0.125, 0.75, 0.6364, 0.5114, 0.8636, 0.5114, 0.8636, 0.7386, 0.6364, 0.7386, 0.375, 0.5, 0.6136, 0.5, 0.6136, 0.75, 0.375, 0.75, 0.6364, 0.7386, 0.8636, 0.7386, 0.875, 0.75, 0.625, 0.75, 0.6364, 0.5114, 0.6364, 0.7386, 0.6136, 0.75, 0.6136, 0.5, 0.8636, 0.7386, 0.8636, 0.5114, 0.875, 0.5, 0.875, 0.75, 0.8636, 0.5114, 0.6364, 0.5114, 0.625, 0.5, 0.875, 0.5, 0.375, 0.25, 0.6136, 0.25, 0.6136, 0.5, 0.375, 0.5, 0.375, 0.25, 0.375, 0.5, 0.625, 0.5, 0.625, 0.25, 0.375, 0.5, 0.375, 0.75, 0.625, 0.75, 0.625, 0.5, 0.375, 0.75, 0.375, 1.0, 0.625, 1.0, 0.625, 0.75, 0.375, 1.0, 0.375, 0.75, 0.375, 0.75, 0.375, 1.0, 0.625, 0.5, 0.625, 0.75, 0.875, 0.75, 0.875, 0.5, 0.375, 0.5, 0.375, 0.25, 0.375, 0.25, 0.375, 0.5, 0.375, 0.5, 0.375, 0.25, 0.375, 0.25, 0.375, 0.5, 0.375, 0.75, 0.375, 0.5, 0.375, 0.5, 0.375, 0.75, 0.375, 0.25, 0.375, 0.0, 0.375, 0.0, 0.375, 0.25, 0.375, 0.75, 0.375, 0.5, 0.375, 0.5, 0.375, 0.75, 0.375, 0.75, 0.375, 0.5, 0.375, 0.5, 0.375, 0.75, 0.375, 1.0, 0.375, 0.75, 0.375, 0.75, 0.375, 1.0, 0.375, 0.25, 0.375, 0.0, 0.375, 0.0, 0.375, 0.25, 0.125, 0.5, 0.125, 0.75, 0.375, 0.75, 0.375, 0.5, 0.375, 1.0, 0.375, 0.75, 0.375, 0.75, 0.375, 1.0, 0.375, 0.25, 0.375, 0.0, 0.375, 0.0, 0.375, 0.25, 0.375, 0.5, 0.375, 0.25, 0.375, 0.25, 0.375, 0.5, 0.375, 0.0, 0.375, 0.25, 0.625, 0.25, 0.625, 0.0, 0.375, 0.25, 0.375, 0.5, 0.625, 0.5, 0.625, 0.25, 0.375, 0.5, 0.375, 0.75, 0.625, 0.75, 0.625, 0.5, 0.375, 0.75, 0.375, 1.0, 0.625, 1.0, 0.625, 0.75, 0.375, 1.0, 0.375, 0.75, 0.375, 0.75, 0.375, 1.0, 0.625, 0.5, 0.625, 0.75, 0.875, 0.75, 0.875, 0.5, 0.375, 0.5, 0.375, 0.25, 0.375, 0.25, 0.375, 0.5, 0.375, 0.5, 0.375, 0.25, 0.375, 0.25, 0.375, 0.5, 0.375, 0.75, 0.375, 0.5, 0.375, 0.5, 0.375, 0.75, 0.375, 0.25, 0.375, 0.0, 0.375, 0.0, 0.375, 0.25, 0.375, 0.75, 0.375, 0.5, 0.375, 0.5, 0.375, 0.75, 0.375, 0.75, 0.375, 0.5, 0.375, 0.5, 0.375, 0.75, 0.375, 1.0, 0.375, 0.75, 0.375, 0.75, 0.375, 1.0, 0.375, 0.25, 0.375, 0.0, 0.375, 0.0, 0.375, 0.25, 0.125, 0.5, 0.125, 0.75, 0.375, 0.75, 0.375, 0.5, 0.375, 1.0, 0.375, 0.75, 0.375, 0.75, 0.375, 1.0, 0.375, 0.25, 0.375, 0.0, 0.375, 0.0, 0.375, 0.25, 0.375, 0.5, 0.375, 0.25, 0.375, 0.25, 0.375, 0.5, 0.375, 0.0, 0.375, 0.25, 0.625, 0.25, 0.625, 0.0, 0.375, 0.25, 0.375, 0.5, 0.625, 0.5, 0.625, 0.25, 0.375, 0.5, 0.375, 0.75, 0.625, 0.75, 0.625, 0.5, 0.375, 0.75, 0.375, 1.0, 0.625, 1.0, 0.625, 0.75, 0.375, 1.0, 0.375, 0.75, 0.375, 0.75, 0.375, 1.0, 0.625, 0.5, 0.625, 0.75, 0.875, 0.75, 0.875, 0.5, 0.375, 0.5, 0.375, 0.25, 0.375, 0.25, 0.375, 0.5, 0.375, 0.5, 0.375, 0.25, 0.375, 0.25, 0.375, 0.5, 0.375, 0.75, 0.375, 0.5, 0.375, 0.5, 0.375, 0.75, 0.375, 0.25, 0.375, 0.0, 0.375, 0.0, 0.375, 0.25, 0.375, 0.75, 0.375, 0.5, 0.375, 0.5, 0.375, 0.75, 0.375, 0.75, 0.375, 0.5, 0.375, 0.5, 0.375, 0.75, 0.375, 1.0, 0.375, 0.75, 0.375, 0.75, 0.375, 1.0, 0.375, 0.25, 0.375, 0.0, 0.375, 0.0, 0.375, 0.25, 0.125, 0.5, 0.125, 0.75, 0.375, 0.75, 0.375, 0.5, 0.375, 1.0, 0.375, 0.75, 0.375, 0.75, 0.375, 1.0, 0.375, 0.25, 0.375, 0.0, 0.375, 0.0, 0.375, 0.25, 0.375, 0.5, 0.375, 0.25, 0.375, 0.25, 0.375, 0.5, 0.375, 0.0, 0.375, 0.25, 0.625, 0.25, 0.625, 0.0, 0.375, 0.25, 0.375, 0.5, 0.625, 0.5, 0.625, 0.25, 0.375, 0.5, 0.375, 0.75, 0.625, 0.75, 0.625, 0.5, 0.375, 0.75, 0.375, 1.0, 0.625, 1.0, 0.625, 0.75, 0.375, 1.0, 0.375, 0.75, 0.375, 0.75, 0.375, 1.0, 0.625, 0.5, 0.625, 0.75, 0.875, 0.75, 0.875, 0.5, 0.375, 0.5, 0.375, 0.25, 0.375, 0.25, 0.375, 0.5, 0.375, 0.5, 0.375, 0.25, 0.375, 0.25, 0.375, 0.5, 0.375, 0.75, 0.375, 0.5, 0.375, 0.5, 0.375, 0.75, 0.375, 0.25, 0.375, 0.0, 0.375, 0.0, 0.375, 0.25, 0.375, 0.75, 0.375, 0.5, 0.375, 0.5, 0.375, 0.75, 0.375, 0.75, 0.375, 0.5, 0.375, 0.5, 0.375, 0.75, 0.375, 1.0, 0.375, 0.75, 0.375, 0.75, 0.375, 1.0, 0.375, 0.25, 0.375, 0.0, 0.375, 0.0, 0.375, 0.25, 0.125, 0.5, 0.125, 0.75, 0.375, 0.75, 0.375, 0.5, 0.375, 1.0, 0.375, 0.75, 0.375, 0.75, 0.375, 1.0, 0.375, 0.25, 0.375, 0.0, 0.375, 0.0, 0.375, 0.25, 0.375, 0.5, 0.375, 0.25, 0.375, 0.25, 0.375, 0.5, 0.375, 0.0, 0.375, 0.25, 0.625, 0.25, 0.625, 0.0, 0.375, 0.25, 0.375, 0.5, 0.625, 0.5, 0.625, 0.25, 0.375, 0.5, 0.375, 0.75, 0.625, 0.75, 0.625, 0.5, 0.375, 0.75, 0.375, 1.0, 0.625, 1.0, 0.625, 0.75, 0.375, 1.0, 0.375, 0.75, 0.375, 0.75, 0.375, 1.0, 0.625, 0.5, 0.625, 0.75, 0.875, 0.75, 0.875, 0.5, 0.375, 0.5, 0.375, 0.25, 0.375, 0.25, 0.375, 0.5, 0.375, 0.5, 0.375, 0.25, 0.375, 0.25, 0.375, 0.5, 0.375, 0.75, 0.375, 0.5, 0.375, 0.5, 0.375, 0.75, 0.375, 0.25, 0.375, 0.0, 0.375, 0.0, 0.375, 0.25, 0.375, 0.75, 0.375, 0.5, 0.375, 0.5, 0.375, 0.75, 0.375, 0.75, 0.375, 0.5, 0.375, 0.5, 0.375, 0.75, 0.375, 1.0, 0.375, 0.75, 0.375, 0.75, 0.375, 1.0, 0.375, 0.25, 0.375, 0.0, 0.375, 0.0, 0.375, 0.25, 0.125, 0.5, 0.125, 0.75, 0.375, 0.75, 0.375, 0.5, 0.375, 1.0, 0.375, 0.75, 0.375, 0.75, 0.375, 1.0, 0.375, 0.25, 0.375, 0.0, 0.375, 0.0, 0.375, 0.25, 0.375, 0.5, 0.375, 0.25, 0.375, 0.25, 0.375, 0.5, 0.375, 0.0, 0.375, 0.25, 0.625, 0.25, 0.625, 0.0, 0.375, 0.25, 0.375, 0.5, 0.625, 0.5, 0.625, 0.25, 0.375, 0.5, 0.375, 0.75, 0.625, 0.75, 0.625, 0.5, 0.375, 0.75, 0.375, 1.0, 0.625, 1.0, 0.625, 0.75, 0.375, 1.0, 0.375, 0.75, 0.375, 0.75, 0.375, 1.0, 0.625, 0.5, 0.625, 0.75, 0.875, 0.75, 0.875, 0.5, 0.375, 0.5, 0.375, 0.25, 0.375, 0.25, 0.375, 0.5, 0.375, 0.5, 0.375, 0.25, 0.375, 0.25, 0.375, 0.5, 0.375, 0.75, 0.375, 0.5, 0.375, 0.5, 0.375, 0.75, 0.375, 0.25, 0.375, 0.0, 0.375, 0.0, 0.375, 0.25, 0.375, 0.75, 0.375, 0.5, 0.375, 0.5, 0.375, 0.75, 0.375, 0.75, 0.375, 0.5, 0.375, 0.5, 0.375, 0.75, 0.375, 1.0, 0.375, 0.75, 0.375, 0.75, 0.375, 1.0, 0.375, 0.25, 0.375, 0.0, 0.375, 0.0, 0.375, 0.25, 0.125, 0.5, 0.125, 0.75, 0.375, 0.75, 0.375, 0.5, 0.375, 1.0, 0.375, 0.75, 0.375, 0.75, 0.375, 1.0, 0.375, 0.25, 0.375, 0.0, 0.375, 0.0, 0.375, 0.25, 0.375, 0.5, 0.375, 0.25, 0.375, 0.25, 0.375, 0.5, 0.375, 0.0, 0.375, 0.25, 0.625, 0.25, 0.625, 0.0, 0.375, 0.25, 0.375, 0.5, 0.625, 0.5, 0.625, 0.25, 0.375, 0.5, 0.375, 0.75, 0.625, 0.75, 0.625, 0.5, 0.375, 0.75, 0.375, 1.0, 0.625, 1.0, 0.625, 0.75, 0.375, 1.0, 0.375, 0.75, 0.375, 0.75, 0.375, 1.0, 0.625, 0.5, 0.625, 0.75, 0.875, 0.75, 0.875, 0.5, 0.375, 0.5, 0.375, 0.25, 0.375, 0.25, 0.375, 0.5, 0.375, 0.5, 0.375, 0.25, 0.375, 0.25, 0.375, 0.5, 0.375, 0.75, 0.375, 0.5, 0.375, 0.5, 0.375, 0.75, 0.375, 0.25, 0.375, 0.0, 0.375, 0.0, 0.375, 0.25, 0.375, 0.75, 0.375, 0.5, 0.375, 0.5, 0.375, 0.75, 0.375, 0.75, 0.375, 0.5, 0.375, 0.5, 0.375, 0.75, 0.375, 1.0, 0.375, 0.75, 0.375, 0.75, 0.375, 1.0, 0.375, 0.25, 0.375, 0.0, 0.375, 0.0, 0.375, 0.25, 0.125, 0.5, 0.125, 0.75, 0.375, 0.75, 0.375, 0.5, 0.375, 1.0, 0.375, 0.75, 0.375, 0.75, 0.375, 1.0, 0.375, 0.25, 0.375, 0.0, 0.375, 0.0, 0.375, 0.25, 0.375, 0.5, 0.375, 0.25, 0.375, 0.25, 0.375, 0.5, 0.375, 0.0, 0.375, 0.25, 0.625, 0.25, 0.625, 0.0, 0.375, 0.25, 0.375, 0.5, 0.625, 0.5, 0.625, 0.25, 0.375, 0.5, 0.375, 0.75, 0.625, 0.75, 0.625, 0.5, 0.375, 0.75, 0.375, 1.0, 0.625, 1.0, 0.625, 0.75, 0.375, 1.0, 0.375, 0.75, 0.375, 0.75, 0.375, 1.0, 0.625, 0.5, 0.625, 0.75, 0.875, 0.75, 0.875, 0.5, 0.375, 0.5, 0.375, 0.25, 0.375, 0.25, 0.375, 0.5, 0.375, 0.5, 0.375, 0.25, 0.375, 0.25, 0.375, 0.5, 0.375, 0.75, 0.375, 0.5, 0.375, 0.5, 0.375, 0.75, 0.375, 0.25, 0.375, 0.0, 0.375, 0.0, 0.375, 0.25, 0.375, 0.75, 0.375, 0.5, 0.375, 0.5, 0.375, 0.75, 0.375, 0.75, 0.375, 0.5, 0.375, 0.5, 0.375, 0.75, 0.375, 1.0, 0.375, 0.75, 0.375, 0.75, 0.375, 1.0, 0.375, 0.25, 0.375, 0.0, 0.375, 0.0, 0.375, 0.25, 0.125, 0.5, 0.125, 0.75, 0.375, 0.75, 0.375, 0.5, 0.375, 1.0, 0.375, 0.75, 0.375, 0.75, 0.375, 1.0, 0.375, 0.25, 0.375, 0.0, 0.375, 0.0, 0.375, 0.25, 0.375, 0.5, 0.375, 0.25, 0.375, 0.25, 0.375, 0.5, 0.375, 0.0, 0.375, 0.25, 0.625, 0.25, 0.625, 0.0, 0.375, 0.25, 0.375, 0.5, 0.625, 0.5, 0.625, 0.25, 0.375, 0.5, 0.375, 0.75, 0.625, 0.75, 0.625, 0.5, 0.375, 0.75, 0.375, 1.0, 0.625, 1.0, 0.625, 0.75, 0.375, 1.0, 0.375, 0.75, 0.375, 0.75, 0.375, 1.0, 0.625, 0.5, 0.625, 0.75, 0.875, 0.75, 0.875, 0.5, 0.375, 0.5, 0.375, 0.25, 0.375, 0.25, 0.375, 0.5, 0.375, 0.5, 0.375, 0.25, 0.375, 0.25, 0.375, 0.5, 0.375, 0.75, 0.375, 0.5, 0.375, 0.5, 0.375, 0.75, 0.375, 0.25, 0.375, 0.0, 0.375, 0.0, 0.375, 0.25, 0.375, 0.75, 0.375, 0.5, 0.375, 0.5, 0.375, 0.75, 0.375, 0.75, 0.375, 0.5, 0.375, 0.5, 0.375, 0.75, 0.375, 1.0, 0.375, 0.75, 0.375, 0.75, 0.375, 1.0, 0.375, 0.25, 0.375, 0.0, 0.375, 0.0, 0.375, 0.25, 0.125, 0.5, 0.125, 0.75, 0.375, 0.75, 0.375, 0.5, 0.375, 1.0, 0.375, 0.75, 0.375, 0.75, 0.375, 1.0, 0.375, 0.25, 0.375, 0.0, 0.375, 0.0, 0.375, 0.25, 0.375, 0.5, 0.375, 0.25, 0.375, 0.25, 0.375, 0.5, 0.375, 0.0, 0.375, 0.25, 0.625, 0.25, 0.625, 0.0, 0.375, 0.25, 0.375, 0.5, 0.625, 0.5, 0.625, 0.25, 0.375, 0.5, 0.375, 0.75, 0.625, 0.75, 0.625, 0.5, 0.375, 0.75, 0.375, 1.0, 0.625, 1.0, 0.625, 0.75, 0.375, 1.0, 0.375, 0.75, 0.375, 0.75, 0.375, 1.0, 0.625, 0.5, 0.625, 0.75, 0.875, 0.75, 0.875, 0.5, 0.375, 0.5, 0.375, 0.25, 0.375, 0.25, 0.375, 0.5, 0.375, 0.5, 0.375, 0.25, 0.375, 0.25, 0.375, 0.5, 0.375, 0.75, 0.375, 0.5, 0.375, 0.5, 0.375, 0.75, 0.375, 0.25, 0.375, 0.0, 0.375, 0.0, 0.375, 0.25, 0.375, 0.75, 0.375, 0.5, 0.375, 0.5, 0.375, 0.75, 0.375, 0.75, 0.375, 0.5, 0.375, 0.5, 0.375, 0.75, 0.375, 1.0, 0.375, 0.75, 0.375, 0.75, 0.375, 1.0, 0.375, 0.25, 0.375, 0.0, 0.375, 0.0, 0.375, 0.25, 0.125, 0.5, 0.125, 0.75, 0.375, 0.75, 0.375, 0.5, 0.375, 1.0, 0.375, 0.75, 0.375, 0.75, 0.375, 1.0, 0.375, 0.25, 0.375, 0.0, 0.375, 0.0, 0.375, 0.25, 0.375, 0.5, 0.375, 0.25, 0.375, 0.25, 0.375, 0.5, 0.375, 0.0, 0.375, 0.25, 0.625, 0.25, 0.625, 0.0, 0.375, 0.25, 0.375, 0.5, 0.625, 0.5, 0.625, 0.25, 0.375, 0.5, 0.375, 0.75, 0.625, 0.75, 0.625, 0.5, 0.375, 0.75, 0.375, 1.0, 0.625, 1.0, 0.625, 0.75, 0.375, 1.0, 0.375, 0.75, 0.375, 0.75, 0.375, 1.0, 0.625, 0.5, 0.625, 0.75, 0.875, 0.75, 0.875, 0.5, 0.375, 0.5, 0.375, 0.25, 0.375, 0.25, 0.375, 0.5, 0.375, 0.5, 0.375, 0.25, 0.375, 0.25, 0.375, 0.5, 0.375, 0.75, 0.375, 0.5, 0.375, 0.5, 0.375, 0.75, 0.375, 0.25, 0.375, 0.0, 0.375, 0.0, 0.375, 0.25, 0.375, 0.75, 0.375, 0.5, 0.375, 0.5, 0.375, 0.75, 0.375, 0.75, 0.375, 0.5, 0.375, 0.5, 0.375, 0.75, 0.375, 1.0, 0.375, 0.75, 0.375, 0.75, 0.375, 1.0, 0.375, 0.25, 0.375, 0.0, 0.375, 0.0, 0.375, 0.25, 0.125, 0.5, 0.125, 0.75, 0.375, 0.75, 0.375, 0.5, 0.375, 1.0, 0.375, 0.75, 0.375, 0.75, 0.375, 1.0, 0.375, 0.25, 0.375, 0.0, 0.375, 0.0, 0.375, 0.25, 0.375, 0.5, 0.375, 0.25, 0.375, 0.25, 0.375, 0.5, 0.375, 0.0, 0.375, 0.25, 0.625, 0.25, 0.625, 0.0, 0.375, 0.25, 0.375, 0.5, 0.625, 0.5, 0.625, 0.25, 0.375, 0.5, 0.375, 0.75, 0.625, 0.75, 0.625, 0.5, 0.375, 0.75, 0.375, 1.0, 0.625, 1.0, 0.625, 0.75, 0.375, 1.0, 0.375, 0.75, 0.375, 0.75, 0.375, 1.0, 0.625, 0.5, 0.625, 0.75, 0.875, 0.75, 0.875, 0.5, 0.375, 0.5, 0.375, 0.25, 0.375, 0.25, 0.375, 0.5, 0.375, 0.5, 0.375, 0.25, 0.375, 0.25, 0.375, 0.5, 0.375, 0.75, 0.375, 0.5, 0.375, 0.5, 0.375, 0.75, 0.375, 0.25, 0.375, 0.0, 0.375, 0.0, 0.375, 0.25, 0.375, 0.75, 0.375, 0.5, 0.375, 0.5, 0.375, 0.75, 0.375, 0.75, 0.375, 0.5, 0.375, 0.5, 0.375, 0.75, 0.375, 1.0, 0.375, 0.75, 0.375, 0.75, 0.375, 1.0, 0.375, 0.25, 0.375, 0.0, 0.375, 0.0, 0.375, 0.25, 0.125, 0.5, 0.125, 0.75, 0.375, 0.75, 0.375, 0.5, 0.375, 1.0, 0.375, 0.75, 0.375, 0.75, 0.375, 1.0, 0.375, 0.25, 0.375, 0.0, 0.375, 0.0, 0.375, 0.25, 0.375, 0.5, 0.375, 0.25, 0.375, 0.25, 0.375, 0.5, 0.375, 0.0, 0.375, 0.25, 0.625, 0.25, 0.625, 0.0, 0.375, 0.25, 0.375, 0.5, 0.625, 0.5, 0.625, 0.25, 0.375, 0.5, 0.375, 0.75, 0.625, 0.75, 0.625, 0.5, 0.375, 0.75, 0.375, 1.0, 0.625, 1.0, 0.625, 0.75, 0.375, 1.0, 0.375, 0.75, 0.375, 0.75, 0.375, 1.0, 0.625, 0.5, 0.625, 0.75, 0.875, 0.75, 0.875, 0.5, 0.375, 0.5, 0.375, 0.25, 0.375, 0.25, 0.375, 0.5, 0.375, 0.5, 0.375, 0.25, 0.375, 0.25, 0.375, 0.5, 0.375, 0.75, 0.375, 0.5, 0.375, 0.5, 0.375, 0.75, 0.375, 0.25, 0.375, 0.0, 0.375, 0.0, 0.375, 0.25, 0.375, 0.75, 0.375, 0.5, 0.375, 0.5, 0.375, 0.75, 0.375, 0.75, 0.375, 0.5, 0.375, 0.5, 0.375, 0.75, 0.375, 1.0, 0.375, 0.75, 0.375, 0.75, 0.375, 1.0, 0.375, 0.25, 0.375, 0.0, 0.375, 0.0, 0.375, 0.25, 0.125, 0.5, 0.125, 0.75, 0.375, 0.75, 0.375, 0.5, 0.375, 1.0, 0.375, 0.75, 0.375, 0.75, 0.375, 1.0, 0.375, 0.25, 0.375, 0.0, 0.375, 0.0, 0.375, 0.25, 0.375, 0.5, 0.375, 0.25, 0.375, 0.25, 0.375, 0.5, 0.375, 0.0, 0.375, 0.25, 0.625, 0.25, 0.625, 0.0, 0.375, 0.25, 0.375, 0.5, 0.625, 0.5, 0.625, 0.25, 0.375, 0.5, 0.375, 0.75, 0.625, 0.75, 0.625, 0.5, 0.375, 0.75, 0.375, 1.0, 0.625, 1.0, 0.625, 0.75, 0.375, 1.0, 0.375, 0.75, 0.375, 0.75, 0.375, 1.0, 0.625, 0.5, 0.625, 0.75, 0.875, 0.75, 0.875, 0.5, 0.375, 0.5, 0.375, 0.25, 0.375, 0.25, 0.375, 0.5, 0.375, 0.5, 0.375, 0.25, 0.375, 0.25, 0.375, 0.5, 0.375, 0.75, 0.375, 0.5, 0.375, 0.5, 0.375, 0.75, 0.375, 0.25, 0.375, 0.0, 0.375, 0.0, 0.375, 0.25, 0.375, 0.75, 0.375, 0.5, 0.375, 0.5, 0.375, 0.75, 0.375, 0.75, 0.375, 0.5, 0.375, 0.5, 0.375, 0.75, 0.375, 1.0, 0.375, 0.75, 0.375, 0.75, 0.375, 1.0, 0.375, 0.25, 0.375, 0.0, 0.375, 0.0, 0.375, 0.25, 0.125, 0.5, 0.125, 0.75, 0.375, 0.75, 0.375, 0.5, 0.375, 1.0, 0.375, 0.75, 0.375, 0.75, 0.375, 1.0, 0.375, 0.25, 0.375, 0.0, 0.375, 0.0, 0.375, 0.25, 0.375, 0.5, 0.375, 0.25, 0.375, 0.25, 0.375, 0.5, 0.375, 0.0, 0.375, 0.25, 0.625, 0.25, 0.625, 0.0, 0.375, 0.25, 0.375, 0.5, 0.625, 0.5, 0.625, 0.25, 0.375, 0.5, 0.375, 0.75, 0.625, 0.75, 0.625, 0.5, 0.375, 0.75, 0.375, 1.0, 0.625, 1.0, 0.625, 0.75, 0.375, 1.0, 0.375, 0.75, 0.375, 0.75, 0.375, 1.0, 0.625, 0.5, 0.625, 0.75, 0.875, 0.75, 0.875, 0.5, 0.375, 0.5, 0.375, 0.25, 0.375, 0.25, 0.375, 0.5, 0.375, 0.5, 0.375, 0.25, 0.375, 0.25, 0.375, 0.5, 0.375, 0.75, 0.375, 0.5, 0.375, 0.5, 0.375, 0.75, 0.375, 0.25, 0.375, 0.0, 0.375, 0.0, 0.375, 0.25, 0.375, 0.75, 0.375, 0.5, 0.375, 0.5, 0.375, 0.75, 0.375, 0.75, 0.375, 0.5, 0.375, 0.5, 0.375, 0.75, 0.375, 1.0, 0.375, 0.75, 0.375, 0.75, 0.375, 1.0, 0.375, 0.25, 0.375, 0.0, 0.375, 0.0, 0.375, 0.25, 0.125, 0.5, 0.125, 0.75, 0.375, 0.75, 0.375, 0.5, 0.375, 1.0, 0.375, 0.75, 0.375, 0.75, 0.375, 1.0, 0.375, 0.25, 0.375, 0.0, 0.375, 0.0, 0.375, 0.25, 0.375, 0.5, 0.375, 0.25, 0.375, 0.25, 0.375, 0.5, 0.375, 0.0, 0.375, 0.25, 0.625, 0.25, 0.625, 0.0, 0.375, 0.25, 0.375, 0.5, 0.625, 0.5, 0.625, 0.25, 0.375, 0.5, 0.375, 0.75, 0.625, 0.75, 0.625, 0.5, 0.375, 0.75, 0.375, 1.0, 0.625, 1.0, 0.625, 0.75, 0.375, 1.0, 0.375, 0.75, 0.375, 0.75, 0.375, 1.0, 0.625, 0.5, 0.625, 0.75, 0.875, 0.75, 0.875, 0.5, 0.375, 0.5, 0.375, 0.25, 0.375, 0.25, 0.375, 0.5, 0.375, 0.5, 0.375, 0.25, 0.375, 0.25, 0.375, 0.5, 0.375, 0.75, 0.375, 0.5, 0.375, 0.5, 0.375, 0.75, 0.375, 0.25, 0.375, 0.0, 0.375, 0.0, 0.375, 0.25, 0.375, 0.75, 0.375, 0.5, 0.375, 0.5, 0.375, 0.75, 0.375, 0.75, 0.375, 0.5, 0.375, 0.5, 0.375, 0.75, 0.375, 1.0, 0.375, 0.75, 0.375, 0.75, 0.375, 1.0, 0.375, 0.25, 0.375, 0.0, 0.375, 0.0, 0.375, 0.25, 0.125, 0.5, 0.125, 0.75, 0.375, 0.75, 0.375, 0.5, 0.375, 1.0, 0.375, 0.75, 0.375, 0.75, 0.375, 1.0, 0.375, 0.25, 0.375, 0.0, 0.375, 0.0, 0.375, 0.25, 0.375, 0.5, 0.375, 0.25, 0.375, 0.25, 0.375, 0.5, 0.375, 0.0, 0.375, 0.25, 0.625, 0.25, 0.625, 0.0, 0.375, 0.25, 0.375, 0.5, 0.625, 0.5, 0.625, 0.25, 0.375, 0.5, 0.375, 0.75, 0.625, 0.75, 0.625, 0.5, 0.375, 0.75, 0.375, 1.0, 0.625, 1.0, 0.625, 0.75, 0.375, 1.0, 0.375, 0.75, 0.375, 0.75, 0.375, 1.0, 0.625, 0.5, 0.625, 0.75, 0.875, 0.75, 0.875, 0.5, 0.375, 0.5, 0.375, 0.25, 0.375, 0.25, 0.375, 0.5, 0.375, 0.5, 0.375, 0.25, 0.375, 0.25, 0.375, 0.5, 0.375, 0.75, 0.375, 0.5, 0.375, 0.5, 0.375, 0.75, 0.375, 0.25, 0.375, 0.0, 0.375, 0.0, 0.375, 0.25, 0.375, 0.75, 0.375, 0.5, 0.375, 0.5, 0.375, 0.75, 0.375, 0.75, 0.375, 0.5, 0.375, 0.5, 0.375, 0.75, 0.375, 1.0, 0.375, 0.75, 0.375, 0.75, 0.375, 1.0, 0.375, 0.25, 0.375, 0.0, 0.375, 0.0, 0.375, 0.25, 0.125, 0.5, 0.125, 0.75, 0.375, 0.75, 0.375, 0.5, 0.375, 1.0, 0.375, 0.75, 0.375, 0.75, 0.375, 1.0, 0.375, 0.25, 0.375, 0.0, 0.375, 0.0, 0.375, 0.25, 0.375, 0.5, 0.375, 0.25, 0.375, 0.25, 0.375, 0.5, 0.375, 0.0, 0.375, 0.25, 0.625, 0.25, 0.625, 0.0, 0.375, 0.25, 0.375, 0.5, 0.625, 0.5, 0.625, 0.25, 0.375, 0.5, 0.375, 0.75, 0.625, 0.75, 0.625, 0.5, 0.375, 0.75, 0.375, 1.0, 0.625, 1.0, 0.625, 0.75, 0.375, 1.0, 0.375, 0.75, 0.375, 0.75, 0.375, 1.0, 0.625, 0.5, 0.625, 0.75, 0.875, 0.75, 0.875, 0.5, 0.375, 0.5, 0.375, 0.25, 0.375, 0.25, 0.375, 0.5, 0.375, 0.5, 0.375, 0.25, 0.375, 0.25, 0.375, 0.5, 0.375, 0.75, 0.375, 0.5, 0.375, 0.5, 0.375, 0.75, 0.375, 0.25, 0.375, 0.0, 0.375, 0.0, 0.375, 0.25, 0.375, 0.75, 0.375, 0.5, 0.375, 0.5, 0.375, 0.75, 0.375, 0.75, 0.375, 0.5, 0.375, 0.5, 0.375, 0.75, 0.375, 1.0, 0.375, 0.75, 0.375, 0.75, 0.375, 1.0, 0.375, 0.25, 0.375, 0.0, 0.375, 0.0, 0.375, 0.25, 0.125, 0.5, 0.125, 0.75, 0.375, 0.75, 0.375, 0.5, 0.375, 1.0, 0.375, 0.75, 0.375, 0.75, 0.375, 1.0, 0.375, 0.25, 0.375, 0.0, 0.375, 0.0, 0.375, 0.25, 0.375, 0.5, 0.375, 0.25, 0.375, 0.25, 0.375, 0.5, 0.375, 0.0, 0.375, 0.25, 0.625, 0.25, 0.625, 0.0, 0.375, 0.25, 0.375, 0.5, 0.625, 0.5, 0.625, 0.25, 0.375, 0.5, 0.375, 0.75, 0.625, 0.75, 0.625, 0.5, 0.375, 0.75, 0.375, 1.0, 0.625, 1.0, 0.625, 0.75, 0.375, 1.0, 0.375, 0.75, 0.375, 0.75, 0.375, 1.0, 0.625, 0.5, 0.625, 0.75, 0.875, 0.75, 0.875, 0.5, 0.375, 0.5, 0.375, 0.25, 0.375, 0.25, 0.375, 0.5, 0.375, 0.5, 0.375, 0.25, 0.375, 0.25, 0.375, 0.5, 0.375, 0.75, 0.375, 0.5, 0.375, 0.5, 0.375, 0.75, 0.375, 0.25, 0.375, 0.0, 0.375, 0.0, 0.375, 0.25, 0.375, 0.75, 0.375, 0.5, 0.375, 0.5, 0.375, 0.75, 0.375, 0.75, 0.375, 0.5, 0.375, 0.5, 0.375, 0.75, 0.375, 1.0, 0.375, 0.75, 0.375, 0.75, 0.375, 1.0, 0.375, 0.25, 0.375, 0.0, 0.375, 0.0, 0.375, 0.25, 0.125, 0.5, 0.125, 0.75, 0.375, 0.75, 0.375, 0.5, 0.375, 1.0, 0.375, 0.75, 0.375, 0.75, 0.375, 1.0, 0.375, 0.25, 0.375, 0.0, 0.375, 0.0, 0.375, 0.25, 0.375, 0.5, 0.375, 0.25, 0.375, 0.25, 0.375, 0.5, 0.375, 0.0, 0.375, 0.25, 0.625, 0.25, 0.625, 0.0, 0.375, 0.25, 0.375, 0.5, 0.625, 0.5, 0.625, 0.25, 0.375, 0.5, 0.375, 0.75, 0.625, 0.75, 0.625, 0.5, 0.375, 0.75, 0.375, 1.0, 0.625, 1.0, 0.625, 0.75, 0.375, 1.0, 0.375, 0.75, 0.375, 0.75, 0.375, 1.0, 0.625, 0.5, 0.625, 0.75, 0.875, 0.75, 0.875, 0.5, 0.375, 0.5, 0.375, 0.25, 0.375, 0.25, 0.375, 0.5, 0.375, 0.5, 0.375, 0.25, 0.375, 0.25, 0.375, 0.5, 0.375, 0.75, 0.375, 0.5, 0.375, 0.5, 0.375, 0.75, 0.375, 0.25, 0.375, 0.0, 0.375, 0.0, 0.375, 0.25, 0.375, 0.75, 0.375, 0.5, 0.375, 0.5, 0.375, 0.75, 0.375, 0.75, 0.375, 0.5, 0.375, 0.5, 0.375, 0.75, 0.375, 1.0, 0.375, 0.75, 0.375, 0.75, 0.375, 1.0, 0.375, 0.25, 0.375, 0.0, 0.375, 0.0, 0.375, 0.25, 0.125, 0.5, 0.125, 0.75, 0.375, 0.75, 0.375, 0.5, 0.375, 1.0, 0.375, 0.75, 0.375, 0.75, 0.375, 1.0, 0.375, 0.25, 0.375, 0.0, 0.375, 0.0, 0.375, 0.25, 0.375, 0.5, 0.375, 0.25, 0.375, 0.25, 0.375, 0.5, 0.375, 0.0, 0.375, 0.25, 0.625, 0.25, 0.625, 0.0, 0.375, 0.25, 0.375, 0.5, 0.625, 0.5, 0.625, 0.25, 0.375, 0.5, 0.375, 0.75, 0.625, 0.75, 0.625, 0.5, 0.375, 0.75, 0.375, 1.0, 0.625, 1.0, 0.625, 0.75, 0.375, 1.0, 0.375, 0.75, 0.375, 0.75, 0.375, 1.0, 0.625, 0.5, 0.625, 0.75, 0.875, 0.75, 0.875, 0.5, 0.375, 0.5, 0.375, 0.25, 0.375, 0.25, 0.375, 0.5, 0.375, 0.5, 0.375, 0.25, 0.375, 0.25, 0.375, 0.5, 0.375, 0.75, 0.375, 0.5, 0.375, 0.5, 0.375, 0.75, 0.375, 0.25, 0.375, 0.0, 0.375, 0.0, 0.375, 0.25, 0.375, 0.75, 0.375, 0.5, 0.375, 0.5, 0.375, 0.75, 0.375, 0.75, 0.375, 0.5, 0.375, 0.5, 0.375, 0.75, 0.375, 1.0, 0.375, 0.75, 0.375, 0.75, 0.375, 1.0, 0.375, 0.25, 0.375, 0.0, 0.375, 0.0, 0.375, 0.25, 0.125, 0.5, 0.125, 0.75, 0.375, 0.75, 0.375, 0.5, 0.375, 1.0, 0.375, 0.75, 0.375, 0.75, 0.375, 1.0, 0.375, 0.25, 0.375, 0.0, 0.375, 0.0, 0.375, 0.25, 0.375, 0.5, 0.375, 0.25, 0.375, 0.25, 0.375, 0.5, 0.375, 0.0, 0.375, 0.25, 0.625, 0.25, 0.625, 0.0, 0.375, 0.25, 0.375, 0.5, 0.625, 0.5, 0.625, 0.25, 0.375, 0.5, 0.375, 0.75, 0.625, 0.75, 0.625, 0.5, 0.375, 0.75, 0.375, 1.0, 0.625, 1.0, 0.625, 0.75, 0.375, 1.0, 0.375, 0.75, 0.375, 0.75, 0.375, 1.0, 0.625, 0.5, 0.625, 0.75, 0.875, 0.75, 0.875, 0.5, 0.375, 0.5, 0.375, 0.25, 0.375, 0.25, 0.375, 0.5, 0.375, 0.5, 0.375, 0.25, 0.375, 0.25, 0.375, 0.5, 0.375, 0.75, 0.375, 0.5, 0.375, 0.5, 0.375, 0.75, 0.375, 0.25, 0.375, 0.0, 0.375, 0.0, 0.375, 0.25, 0.375, 0.75, 0.375, 0.5, 0.375, 0.5, 0.375, 0.75, 0.375, 0.75, 0.375, 0.5, 0.375, 0.5, 0.375, 0.75, 0.375, 1.0, 0.375, 0.75, 0.375, 0.75, 0.375, 1.0, 0.375, 0.25, 0.375, 0.0, 0.375, 0.0, 0.375, 0.25, 0.125, 0.5, 0.125, 0.75, 0.375, 0.75, 0.375, 0.5, 0.375, 1.0, 0.375, 0.75, 0.375, 0.75, 0.375, 1.0, 0.375, 0.25, 0.375, 0.0, 0.375, 0.0, 0.375, 0.25, 0.375, 0.5, 0.375, 0.25, 0.375, 0.25, 0.375, 0.5, 0.375, 0.0, 0.375, 0.25, 0.625, 0.25, 0.625, 0.0, 0.375, 0.25, 0.375, 0.5, 0.625, 0.5, 0.625, 0.25, 0.375, 0.5, 0.375, 0.75, 0.625, 0.75, 0.625, 0.5, 0.375, 0.75, 0.375, 1.0, 0.625, 1.0, 0.625, 0.75, 0.375, 1.0, 0.375, 0.75, 0.375, 0.75, 0.375, 1.0, 0.625, 0.5, 0.625, 0.75, 0.875, 0.75, 0.875, 0.5, 0.375, 0.5, 0.375, 0.25, 0.375, 0.25, 0.375, 0.5, 0.375, 0.5, 0.375, 0.25, 0.375, 0.25, 0.375, 0.5, 0.375, 0.75, 0.375, 0.5, 0.375, 0.5, 0.375, 0.75, 0.375, 0.25, 0.375, 0.0, 0.375, 0.0, 0.375, 0.25, 0.375, 0.75, 0.375, 0.5, 0.375, 0.5, 0.375, 0.75, 0.375, 0.75, 0.375, 0.5, 0.375, 0.5, 0.375, 0.75, 0.375, 1.0, 0.375, 0.75, 0.375, 0.75, 0.375, 1.0, 0.375, 0.25, 0.375, 0.0, 0.375, 0.0, 0.375, 0.25, 0.125, 0.5, 0.125, 0.75, 0.375, 0.75, 0.375, 0.5, 0.375, 1.0, 0.375, 0.75, 0.375, 0.75, 0.375, 1.0, 0.375, 0.25, 0.375, 0.0, 0.375, 0.0, 0.375, 0.25, 0.375, 0.5, 0.375, 0.25, 0.375, 0.25, 0.375, 0.5, 0.375, 0.0, 0.375, 0.25, 0.625, 0.25, 0.625, 0.0, 0.375, 0.25, 0.375, 0.5, 0.625, 0.5, 0.625, 0.25, 0.375, 0.5, 0.375, 0.75, 0.625, 0.75, 0.625, 0.5, 0.375, 0.75, 0.375, 1.0, 0.625, 1.0, 0.625, 0.75, 0.375, 1.0, 0.375, 0.75, 0.375, 0.75, 0.375, 1.0, 0.625, 0.5, 0.625, 0.75, 0.875, 0.75, 0.875, 0.5, 0.375, 0.5, 0.375, 0.25, 0.375, 0.25, 0.375, 0.5, 0.375, 0.5, 0.375, 0.25, 0.375, 0.25, 0.375, 0.5, 0.375, 0.75, 0.375, 0.5, 0.375, 0.5, 0.375, 0.75, 0.375, 0.25, 0.375, 0.0, 0.375, 0.0, 0.375, 0.25, 0.375, 0.75, 0.375, 0.5, 0.375, 0.5, 0.375, 0.75, 0.375, 0.75, 0.375, 0.5, 0.375, 0.5, 0.375, 0.75, 0.375, 1.0, 0.375, 0.75, 0.375, 0.75, 0.375, 1.0, 0.375, 0.25, 0.375, 0.0, 0.375, 0.0, 0.375, 0.25, 0.125, 0.5, 0.125, 0.75, 0.375, 0.75, 0.375, 0.5, 0.375, 1.0, 0.375, 0.75, 0.375, 0.75, 0.375, 1.0, 0.375, 0.25, 0.375, 0.0, 0.375, 0.0, 0.375, 0.25, 0.375, 0.5, 0.375, 0.25, 0.375, 0.25, 0.375, 0.5, 0.375, 0.0, 0.375, 0.25, 0.625, 0.25, 0.625, 0.0, 0.375, 0.25, 0.375, 0.5, 0.625, 0.5, 0.625, 0.25, 0.375, 0.5, 0.375, 0.75, 0.625, 0.75, 0.625, 0.5, 0.375, 0.75, 0.375, 1.0, 0.625, 1.0, 0.625, 0.75, 0.375, 1.0, 0.375, 0.75, 0.375, 0.75, 0.375, 1.0, 0.625, 0.5, 0.625, 0.75, 0.875, 0.75, 0.875, 0.5, 0.375, 0.5, 0.375, 0.25, 0.375, 0.25, 0.375, 0.5, 0.375, 0.5, 0.375, 0.25, 0.375, 0.25, 0.375, 0.5, 0.375, 0.75, 0.375, 0.5, 0.375, 0.5, 0.375, 0.75, 0.375, 0.25, 0.375, 0.0, 0.375, 0.0, 0.375, 0.25, 0.375, 0.75, 0.375, 0.5, 0.375, 0.5, 0.375, 0.75, 0.375, 0.75, 0.375, 0.5, 0.375, 0.5, 0.375, 0.75, 0.375, 1.0, 0.375, 0.75, 0.375, 0.75, 0.375, 1.0, 0.375, 0.25, 0.375, 0.0, 0.375, 0.0, 0.375, 0.25, 0.125, 0.5, 0.125, 0.75, 0.375, 0.75, 0.375, 0.5, 0.375, 1.0, 0.375, 0.75, 0.375, 0.75, 0.375, 1.0, 0.375, 0.25, 0.375, 0.0, 0.375, 0.0, 0.375, 0.25, 0.375, 0.5, 0.375, 0.25, 0.375, 0.25, 0.375, 0.5, 0.375, 0.0, 0.375, 0.25, 0.625, 0.25, 0.625, 0.0, 0.375, 0.25, 0.375, 0.5, 0.625, 0.5, 0.625, 0.25, 0.375, 0.5, 0.375, 0.75, 0.625, 0.75, 0.625, 0.5, 0.375, 0.75, 0.375, 1.0, 0.625, 1.0, 0.625, 0.75, 0.375, 1.0, 0.375, 0.75, 0.375, 0.75, 0.375, 1.0, 0.625, 0.5, 0.625, 0.75, 0.875, 0.75, 0.875, 0.5, 0.375, 0.5, 0.375, 0.25, 0.375, 0.25, 0.375, 0.5, 0.375, 0.5, 0.375, 0.25, 0.375, 0.25, 0.375, 0.5, 0.375, 0.75, 0.375, 0.5, 0.375, 0.5, 0.375, 0.75, 0.375, 0.25, 0.375, 0.0, 0.375, 0.0, 0.375, 0.25, 0.375, 0.75, 0.375, 0.5, 0.375, 0.5, 0.375, 0.75, 0.375, 0.75, 0.375, 0.5, 0.375, 0.5, 0.375, 0.75, 0.375, 1.0, 0.375, 0.75, 0.375, 0.75, 0.375, 1.0, 0.375, 0.25, 0.375, 0.0, 0.375, 0.0, 0.375, 0.25, 0.125, 0.5, 0.125, 0.75, 0.375, 0.75, 0.375, 0.5, 0.375, 1.0, 0.375, 0.75, 0.375, 0.75, 0.375, 1.0, 0.375, 0.25, 0.375, 0.0, 0.375, 0.0, 0.375, 0.25, 0.375, 0.5, 0.375, 0.25, 0.375, 0.25, 0.375, 0.5])
me_cube.materials.append(mat_chip)
me_cube.materials.append(mat_pins)
me_cube.use_remesh_preserve_volume = False
me_cube.use_remesh_preserve_attributes = False
me_cube.use_mirror_vertex_groups = False
me_cube.update()

# ---- curves / text
txt_2 = bpy.data.curves.new('2', 'FONT')
txt_2.dimensions = '2D'
txt_2.body = '2'
txt_2.materials.append(mat_material)
txt_2.use_path_clamp = True
txt_2.extrude = 0.05
txt_2.align_x = 'CENTER'
txt_2.align_y = 'CENTER'
txt_2.size = 1.73

# ---- objects
ob_cube = bpy.data.objects.new('Cube', me_cube)
ob_light = bpy.data.objects.new('Light', light_light)
ob_camera = bpy.data.objects.new('Camera', cam_camera)
ob_light_001 = bpy.data.objects.new('Light.001', light_light_001)
ob_light_002 = bpy.data.objects.new('Light.002', light_light_002)
ob_2 = bpy.data.objects.new('2', txt_2)

# ---- transforms, parenting, visibility, modifiers, constraints
ob_cube.location = (0.0, 0.0, 0.0)
ob_cube.lock_rotations_4d = False
ob_cube.empty_display_type = 'ARROWS'
ob_cube.lineart.crease_threshold = 0.0
ob_light.location = (4.076, 1.005, 5.904)
ob_light.rotation_euler = (0.6503, 0.05522, 1.866)
ob_light.lock_rotations_4d = False
ob_light.empty_display_type = 'ARROWS'
ob_light.color = (0.0, 0.0, 0.0, 0.0)
ob_light.lineart.crease_threshold = 0.0
ob_camera.location = (7.359, -6.926, 4.958)
ob_camera.rotation_euler = (1.109, 0.0, 0.8149)
ob_camera.lock_rotations_4d = False
ob_camera.empty_display_type = 'ARROWS'
ob_camera.color = (0.0, 0.0, 0.0, 0.0)
ob_camera.display_type = 'WIRE'
ob_camera.lineart.crease_threshold = 0.0
ob_light_001.location = (-4.383, -5.045, 5.726)
ob_light_001.rotation_euler = (0.6503, 0.05522, 1.866)
ob_light_001.lock_rotations_4d = False
ob_light_001.empty_display_type = 'ARROWS'
ob_light_001.color = (0.0, 0.0, 0.0, 0.0)
ob_light_001.lineart.crease_threshold = 0.0
ob_light_002.location = (2.444, -4.137, 2.96)
ob_light_002.rotation_euler = (0.6503, 0.05522, 1.866)
ob_light_002.lock_rotations_4d = False
ob_light_002.empty_display_type = 'ARROWS'
ob_light_002.color = (0.0, 0.0, 0.0, 0.0)
ob_light_002.lineart.crease_threshold = 0.0
ob_2.location = (0.0, -0.07566, 0.4504)
ob_2.hide_render = True
ob_2.lineart.crease_threshold = 0.0

# ---- collection membership
col_collection.objects.link(ob_cube)
col_collection.objects.link(ob_light)
col_collection.objects.link(ob_camera)
col_collection.objects.link(ob_light_001)
col_collection.objects.link(ob_light_002)
col_collection.objects.link(ob_2)

# ---- scene / render settings (as saved in the file)
scene.camera = ob_camera
scene.frame_start = 1; scene.frame_end = 250; scene.frame_set(0)
scene.render.engine = 'BLENDER_EEVEE_NEXT'
scene.render.film_transparent = True
scene.render.use_high_quality_normals = True
scene.cycles.use_denoising = False
scene.cycles.samples = 128
scene.cycles.sampling_pattern = 'TABULATED_SOBOL'
scene.cycles.use_adaptive_sampling = False
scene.cycles.use_light_tree = False
scene.eevee.use_volumetric_shadows = True
scene.eevee.use_gtao = True
scene.view_settings.view_transform = 'Standard'
bpy.context.view_layer.update()
